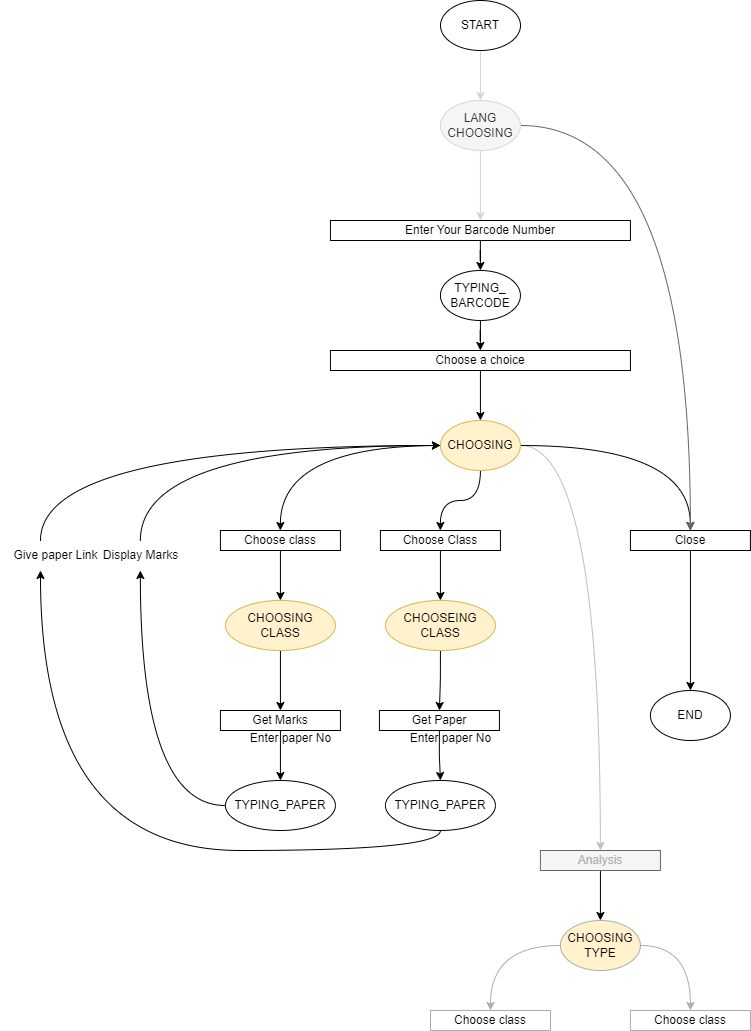

The diagram above was exported from draw.io. Its source (the exported page's mxGraphModel, read from the mxfile embedded in the PNG):
<mxGraphModel dx="2330" dy="877" grid="1" gridSize="10" guides="1" tooltips="1" connect="1" arrows="1" fold="1" page="1" pageScale="1" pageWidth="850" pageHeight="1100" math="0" shadow="0">
  <root>
    <mxCell id="0" />
    <mxCell id="1" parent="0" />
    <mxCell id="6AkBDd89RwE6NiDH-tON-1" style="edgeStyle=orthogonalEdgeStyle;rounded=0;orthogonalLoop=1;jettySize=auto;html=1;entryX=0.5;entryY=0;entryDx=0;entryDy=0;fillColor=#f5f5f5;strokeColor=#D6D6D6;" edge="1" parent="1" source="6AkBDd89RwE6NiDH-tON-2" target="6AkBDd89RwE6NiDH-tON-34">
      <mxGeometry relative="1" as="geometry" />
    </mxCell>
    <mxCell id="6AkBDd89RwE6NiDH-tON-2" value="START" style="ellipse;whiteSpace=wrap;html=1;" vertex="1" parent="1">
      <mxGeometry x="-390" y="110" width="80" height="50" as="geometry" />
    </mxCell>
    <mxCell id="6AkBDd89RwE6NiDH-tON-3" style="edgeStyle=orthogonalEdgeStyle;rounded=0;orthogonalLoop=1;jettySize=auto;html=1;curved=1;" edge="1" parent="1" source="6AkBDd89RwE6NiDH-tON-7" target="6AkBDd89RwE6NiDH-tON-11">
      <mxGeometry relative="1" as="geometry" />
    </mxCell>
    <mxCell id="6AkBDd89RwE6NiDH-tON-4" style="edgeStyle=orthogonalEdgeStyle;rounded=0;orthogonalLoop=1;jettySize=auto;html=1;curved=1;" edge="1" parent="1" source="6AkBDd89RwE6NiDH-tON-7" target="6AkBDd89RwE6NiDH-tON-13">
      <mxGeometry relative="1" as="geometry" />
    </mxCell>
    <mxCell id="6AkBDd89RwE6NiDH-tON-5" style="edgeStyle=orthogonalEdgeStyle;rounded=0;orthogonalLoop=1;jettySize=auto;html=1;curved=1;strokeColor=#BFBFBF;" edge="1" parent="1" source="6AkBDd89RwE6NiDH-tON-7" target="6AkBDd89RwE6NiDH-tON-14">
      <mxGeometry relative="1" as="geometry" />
    </mxCell>
    <mxCell id="6AkBDd89RwE6NiDH-tON-6" style="edgeStyle=orthogonalEdgeStyle;rounded=0;orthogonalLoop=1;jettySize=auto;html=1;curved=1;" edge="1" parent="1" source="6AkBDd89RwE6NiDH-tON-7" target="6AkBDd89RwE6NiDH-tON-16">
      <mxGeometry relative="1" as="geometry" />
    </mxCell>
    <mxCell id="6AkBDd89RwE6NiDH-tON-7" value="CHOOSING" style="ellipse;whiteSpace=wrap;html=1;fillColor=#fff2cc;strokeColor=#d6b656;" vertex="1" parent="1">
      <mxGeometry x="-390.07" y="530" width="80" height="50" as="geometry" />
    </mxCell>
    <mxCell id="6AkBDd89RwE6NiDH-tON-8" style="edgeStyle=orthogonalEdgeStyle;rounded=0;orthogonalLoop=1;jettySize=auto;html=1;" edge="1" parent="1" source="6AkBDd89RwE6NiDH-tON-9" target="6AkBDd89RwE6NiDH-tON-23">
      <mxGeometry relative="1" as="geometry" />
    </mxCell>
    <mxCell id="6AkBDd89RwE6NiDH-tON-9" value="Enter Your Barcode Number" style="rounded=0;whiteSpace=wrap;html=1;" vertex="1" parent="1">
      <mxGeometry x="-500.07" y="330" width="300" height="20" as="geometry" />
    </mxCell>
    <mxCell id="6AkBDd89RwE6NiDH-tON-37" value="" style="edgeStyle=orthogonalEdgeStyle;rounded=0;orthogonalLoop=1;jettySize=auto;html=1;" edge="1" parent="1" source="6AkBDd89RwE6NiDH-tON-11" target="6AkBDd89RwE6NiDH-tON-35">
      <mxGeometry relative="1" as="geometry" />
    </mxCell>
    <mxCell id="6AkBDd89RwE6NiDH-tON-11" value="Choose class" style="rounded=0;whiteSpace=wrap;html=1;" vertex="1" parent="1">
      <mxGeometry x="-610.0699999999999" y="640" width="120" height="20" as="geometry" />
    </mxCell>
    <mxCell id="6AkBDd89RwE6NiDH-tON-38" value="" style="edgeStyle=orthogonalEdgeStyle;rounded=0;orthogonalLoop=1;jettySize=auto;html=1;" edge="1" parent="1" source="6AkBDd89RwE6NiDH-tON-13" target="6AkBDd89RwE6NiDH-tON-36">
      <mxGeometry relative="1" as="geometry" />
    </mxCell>
    <mxCell id="6AkBDd89RwE6NiDH-tON-13" value="Choose Class" style="rounded=0;whiteSpace=wrap;html=1;" vertex="1" parent="1">
      <mxGeometry x="-450.07" y="640" width="120" height="20" as="geometry" />
    </mxCell>
    <mxCell id="6AkBDd89RwE6NiDH-tON-50" value="" style="edgeStyle=orthogonalEdgeStyle;rounded=0;orthogonalLoop=1;jettySize=auto;html=1;" edge="1" parent="1" source="6AkBDd89RwE6NiDH-tON-14" target="6AkBDd89RwE6NiDH-tON-49">
      <mxGeometry relative="1" as="geometry" />
    </mxCell>
    <mxCell id="6AkBDd89RwE6NiDH-tON-14" value="&lt;font color=&quot;#b0b0b0&quot;&gt;Analysis&lt;/font&gt;" style="rounded=0;whiteSpace=wrap;html=1;fillColor=#f5f5f5;fontColor=#333333;strokeColor=#666666;" vertex="1" parent="1">
      <mxGeometry x="-290.07" y="960" width="120" height="20" as="geometry" />
    </mxCell>
    <mxCell id="6AkBDd89RwE6NiDH-tON-15" style="edgeStyle=orthogonalEdgeStyle;rounded=0;orthogonalLoop=1;jettySize=auto;html=1;" edge="1" parent="1" source="6AkBDd89RwE6NiDH-tON-16" target="6AkBDd89RwE6NiDH-tON-31">
      <mxGeometry relative="1" as="geometry" />
    </mxCell>
    <mxCell id="6AkBDd89RwE6NiDH-tON-16" value="Close" style="rounded=0;whiteSpace=wrap;html=1;" vertex="1" parent="1">
      <mxGeometry x="-200.07000000000005" y="640" width="120" height="20" as="geometry" />
    </mxCell>
    <mxCell id="6AkBDd89RwE6NiDH-tON-17" value="TYPING_PAPER" style="ellipse;whiteSpace=wrap;html=1;" vertex="1" parent="1">
      <mxGeometry x="-605.0699999999999" y="890" width="110" height="50" as="geometry" />
    </mxCell>
    <mxCell id="6AkBDd89RwE6NiDH-tON-19" style="edgeStyle=orthogonalEdgeStyle;rounded=0;orthogonalLoop=1;jettySize=auto;html=1;curved=1;exitX=0;exitY=0.5;exitDx=0;exitDy=0;" edge="1" parent="1" source="6AkBDd89RwE6NiDH-tON-17" target="6AkBDd89RwE6NiDH-tON-21">
      <mxGeometry relative="1" as="geometry" />
    </mxCell>
    <mxCell id="6AkBDd89RwE6NiDH-tON-20" style="edgeStyle=orthogonalEdgeStyle;rounded=0;orthogonalLoop=1;jettySize=auto;html=1;curved=1;" edge="1" parent="1" source="6AkBDd89RwE6NiDH-tON-21" target="6AkBDd89RwE6NiDH-tON-7">
      <mxGeometry relative="1" as="geometry">
        <Array as="points">
          <mxPoint x="-690.07" y="555" />
        </Array>
      </mxGeometry>
    </mxCell>
    <mxCell id="6AkBDd89RwE6NiDH-tON-21" value="Display Marks" style="text;html=1;align=center;verticalAlign=middle;resizable=0;points=[];autosize=1;strokeColor=none;fillColor=none;" vertex="1" parent="1">
      <mxGeometry x="-740.07" y="650" width="100" height="30" as="geometry" />
    </mxCell>
    <mxCell id="6AkBDd89RwE6NiDH-tON-22" style="edgeStyle=orthogonalEdgeStyle;rounded=0;orthogonalLoop=1;jettySize=auto;html=1;" edge="1" parent="1" source="6AkBDd89RwE6NiDH-tON-23" target="6AkBDd89RwE6NiDH-tON-25">
      <mxGeometry relative="1" as="geometry" />
    </mxCell>
    <mxCell id="6AkBDd89RwE6NiDH-tON-23" value="TYPING_&lt;br&gt;BARCODE" style="ellipse;whiteSpace=wrap;html=1;" vertex="1" parent="1">
      <mxGeometry x="-390.07" y="380" width="80" height="50" as="geometry" />
    </mxCell>
    <mxCell id="6AkBDd89RwE6NiDH-tON-24" value="" style="edgeStyle=orthogonalEdgeStyle;rounded=0;orthogonalLoop=1;jettySize=auto;html=1;" edge="1" parent="1" source="6AkBDd89RwE6NiDH-tON-25" target="6AkBDd89RwE6NiDH-tON-7">
      <mxGeometry relative="1" as="geometry">
        <mxPoint x="-350.0000000000002" y="390" as="targetPoint" />
      </mxGeometry>
    </mxCell>
    <mxCell id="6AkBDd89RwE6NiDH-tON-25" value="Choose a choice" style="rounded=0;whiteSpace=wrap;html=1;" vertex="1" parent="1">
      <mxGeometry x="-500.07" y="460" width="300" height="20" as="geometry" />
    </mxCell>
    <mxCell id="6AkBDd89RwE6NiDH-tON-26" style="edgeStyle=orthogonalEdgeStyle;rounded=0;orthogonalLoop=1;jettySize=auto;html=1;curved=1;" edge="1" parent="1" source="6AkBDd89RwE6NiDH-tON-27">
      <mxGeometry relative="1" as="geometry">
        <Array as="points">
          <mxPoint x="-390" y="960" />
          <mxPoint x="-790" y="960" />
        </Array>
        <mxPoint x="-790.0033333333329" y="680" as="targetPoint" />
      </mxGeometry>
    </mxCell>
    <mxCell id="6AkBDd89RwE6NiDH-tON-27" value="TYPING_PAPER" style="ellipse;whiteSpace=wrap;html=1;" vertex="1" parent="1">
      <mxGeometry x="-445.07" y="890" width="110" height="50" as="geometry" />
    </mxCell>
    <mxCell id="6AkBDd89RwE6NiDH-tON-29" style="edgeStyle=orthogonalEdgeStyle;rounded=0;orthogonalLoop=1;jettySize=auto;html=1;curved=1;" edge="1" parent="1" target="6AkBDd89RwE6NiDH-tON-7">
      <mxGeometry relative="1" as="geometry">
        <Array as="points">
          <mxPoint x="-790.0699999999999" y="555" />
        </Array>
        <mxPoint x="-790.0033333333329" y="650" as="sourcePoint" />
      </mxGeometry>
    </mxCell>
    <mxCell id="6AkBDd89RwE6NiDH-tON-30" value="Give paper Link" style="text;html=1;align=center;verticalAlign=middle;resizable=0;points=[];autosize=1;strokeColor=none;fillColor=none;" vertex="1" parent="1">
      <mxGeometry x="-830" y="650" width="110" height="30" as="geometry" />
    </mxCell>
    <mxCell id="6AkBDd89RwE6NiDH-tON-31" value="END" style="ellipse;whiteSpace=wrap;html=1;" vertex="1" parent="1">
      <mxGeometry x="-180.07000000000005" y="800" width="80" height="50" as="geometry" />
    </mxCell>
    <mxCell id="6AkBDd89RwE6NiDH-tON-32" style="edgeStyle=orthogonalEdgeStyle;rounded=0;orthogonalLoop=1;jettySize=auto;html=1;curved=1;exitX=1;exitY=0.5;exitDx=0;exitDy=0;fillColor=#f5f5f5;strokeColor=#666666;" edge="1" parent="1" source="6AkBDd89RwE6NiDH-tON-34" target="6AkBDd89RwE6NiDH-tON-16">
      <mxGeometry relative="1" as="geometry">
        <mxPoint x="-290.0001660901953" y="415.0588235294117" as="sourcePoint" />
      </mxGeometry>
    </mxCell>
    <mxCell id="6AkBDd89RwE6NiDH-tON-33" style="edgeStyle=orthogonalEdgeStyle;rounded=0;orthogonalLoop=1;jettySize=auto;html=1;entryX=0.5;entryY=0;entryDx=0;entryDy=0;fillColor=#f5f5f5;strokeColor=#D6D6D6;" edge="1" parent="1" source="6AkBDd89RwE6NiDH-tON-34" target="6AkBDd89RwE6NiDH-tON-9">
      <mxGeometry relative="1" as="geometry" />
    </mxCell>
    <mxCell id="6AkBDd89RwE6NiDH-tON-34" value="LANG&lt;br&gt;CHOOSING" style="ellipse;whiteSpace=wrap;html=1;fillColor=#f5f5f5;fontColor=#333333;strokeColor=#D6D6D6;" vertex="1" parent="1">
      <mxGeometry x="-390.07" y="210" width="80" height="50" as="geometry" />
    </mxCell>
    <mxCell id="6AkBDd89RwE6NiDH-tON-43" style="edgeStyle=orthogonalEdgeStyle;rounded=0;orthogonalLoop=1;jettySize=auto;html=1;entryX=0.5;entryY=0;entryDx=0;entryDy=0;" edge="1" parent="1" source="6AkBDd89RwE6NiDH-tON-35" target="6AkBDd89RwE6NiDH-tON-41">
      <mxGeometry relative="1" as="geometry" />
    </mxCell>
    <mxCell id="6AkBDd89RwE6NiDH-tON-35" value="CHOOSING&lt;br&gt;CLASS" style="ellipse;whiteSpace=wrap;html=1;fillColor=#fff2cc;strokeColor=#d6b656;" vertex="1" parent="1">
      <mxGeometry x="-605.0699999999999" y="710" width="110" height="50" as="geometry" />
    </mxCell>
    <mxCell id="6AkBDd89RwE6NiDH-tON-44" style="edgeStyle=orthogonalEdgeStyle;rounded=0;orthogonalLoop=1;jettySize=auto;html=1;entryX=0.5;entryY=0;entryDx=0;entryDy=0;" edge="1" parent="1" source="6AkBDd89RwE6NiDH-tON-36" target="6AkBDd89RwE6NiDH-tON-42">
      <mxGeometry relative="1" as="geometry" />
    </mxCell>
    <mxCell id="6AkBDd89RwE6NiDH-tON-36" value="CHOOSEING&lt;br&gt;CLASS" style="ellipse;whiteSpace=wrap;html=1;fillColor=#fff2cc;strokeColor=#d6b656;" vertex="1" parent="1">
      <mxGeometry x="-445.06999999999994" y="710" width="110" height="50" as="geometry" />
    </mxCell>
    <mxCell id="6AkBDd89RwE6NiDH-tON-45" value="" style="edgeStyle=orthogonalEdgeStyle;rounded=0;orthogonalLoop=1;jettySize=auto;html=1;" edge="1" parent="1" source="6AkBDd89RwE6NiDH-tON-41" target="6AkBDd89RwE6NiDH-tON-17">
      <mxGeometry relative="1" as="geometry" />
    </mxCell>
    <mxCell id="6AkBDd89RwE6NiDH-tON-41" value="Get Marks" style="rounded=0;whiteSpace=wrap;html=1;" vertex="1" parent="1">
      <mxGeometry x="-610.0699999999999" y="820" width="120" height="20" as="geometry" />
    </mxCell>
    <mxCell id="6AkBDd89RwE6NiDH-tON-46" value="" style="edgeStyle=orthogonalEdgeStyle;rounded=0;orthogonalLoop=1;jettySize=auto;html=1;" edge="1" parent="1" source="6AkBDd89RwE6NiDH-tON-42" target="6AkBDd89RwE6NiDH-tON-27">
      <mxGeometry relative="1" as="geometry" />
    </mxCell>
    <mxCell id="6AkBDd89RwE6NiDH-tON-42" value="Get Paper" style="rounded=0;whiteSpace=wrap;html=1;" vertex="1" parent="1">
      <mxGeometry x="-451.06999999999994" y="820" width="120" height="20" as="geometry" />
    </mxCell>
    <mxCell id="6AkBDd89RwE6NiDH-tON-47" value="Enter paper No" style="text;html=1;align=center;verticalAlign=middle;resizable=0;points=[];autosize=1;strokeColor=none;fillColor=none;" vertex="1" parent="1">
      <mxGeometry x="-590.0699999999999" y="833" width="100" height="30" as="geometry" />
    </mxCell>
    <mxCell id="6AkBDd89RwE6NiDH-tON-48" value="Enter paper No" style="text;html=1;align=center;verticalAlign=middle;resizable=0;points=[];autosize=1;strokeColor=none;fillColor=none;" vertex="1" parent="1">
      <mxGeometry x="-430.06999999999994" y="833" width="100" height="30" as="geometry" />
    </mxCell>
    <mxCell id="6AkBDd89RwE6NiDH-tON-53" style="edgeStyle=orthogonalEdgeStyle;rounded=0;orthogonalLoop=1;jettySize=auto;html=1;entryX=0.5;entryY=0;entryDx=0;entryDy=0;curved=1;strokeColor=#ADADAD;" edge="1" parent="1" source="6AkBDd89RwE6NiDH-tON-49" target="6AkBDd89RwE6NiDH-tON-51">
      <mxGeometry relative="1" as="geometry" />
    </mxCell>
    <mxCell id="6AkBDd89RwE6NiDH-tON-54" style="edgeStyle=orthogonalEdgeStyle;rounded=0;orthogonalLoop=1;jettySize=auto;html=1;entryX=0.5;entryY=0;entryDx=0;entryDy=0;curved=1;strokeColor=#ADADAD;" edge="1" parent="1" source="6AkBDd89RwE6NiDH-tON-49" target="6AkBDd89RwE6NiDH-tON-52">
      <mxGeometry relative="1" as="geometry">
        <Array as="points">
          <mxPoint x="-140" y="1055" />
        </Array>
      </mxGeometry>
    </mxCell>
    <mxCell id="6AkBDd89RwE6NiDH-tON-49" value="CHOOSING&lt;br&gt;TYPE" style="ellipse;whiteSpace=wrap;html=1;fillColor=#fff2cc;strokeColor=#ADADAD;" vertex="1" parent="1">
      <mxGeometry x="-270.07" y="1030" width="80" height="50" as="geometry" />
    </mxCell>
    <mxCell id="6AkBDd89RwE6NiDH-tON-51" value="Choose class" style="rounded=0;whiteSpace=wrap;html=1;strokeColor=#ADADAD;" vertex="1" parent="1">
      <mxGeometry x="-399.99999999999994" y="1120" width="120" height="20" as="geometry" />
    </mxCell>
    <mxCell id="6AkBDd89RwE6NiDH-tON-52" value="Choose class" style="rounded=0;whiteSpace=wrap;html=1;strokeColor=#ADADAD;" vertex="1" parent="1">
      <mxGeometry x="-200.06999999999994" y="1120" width="120" height="20" as="geometry" />
    </mxCell>
  </root>
</mxGraphModel>